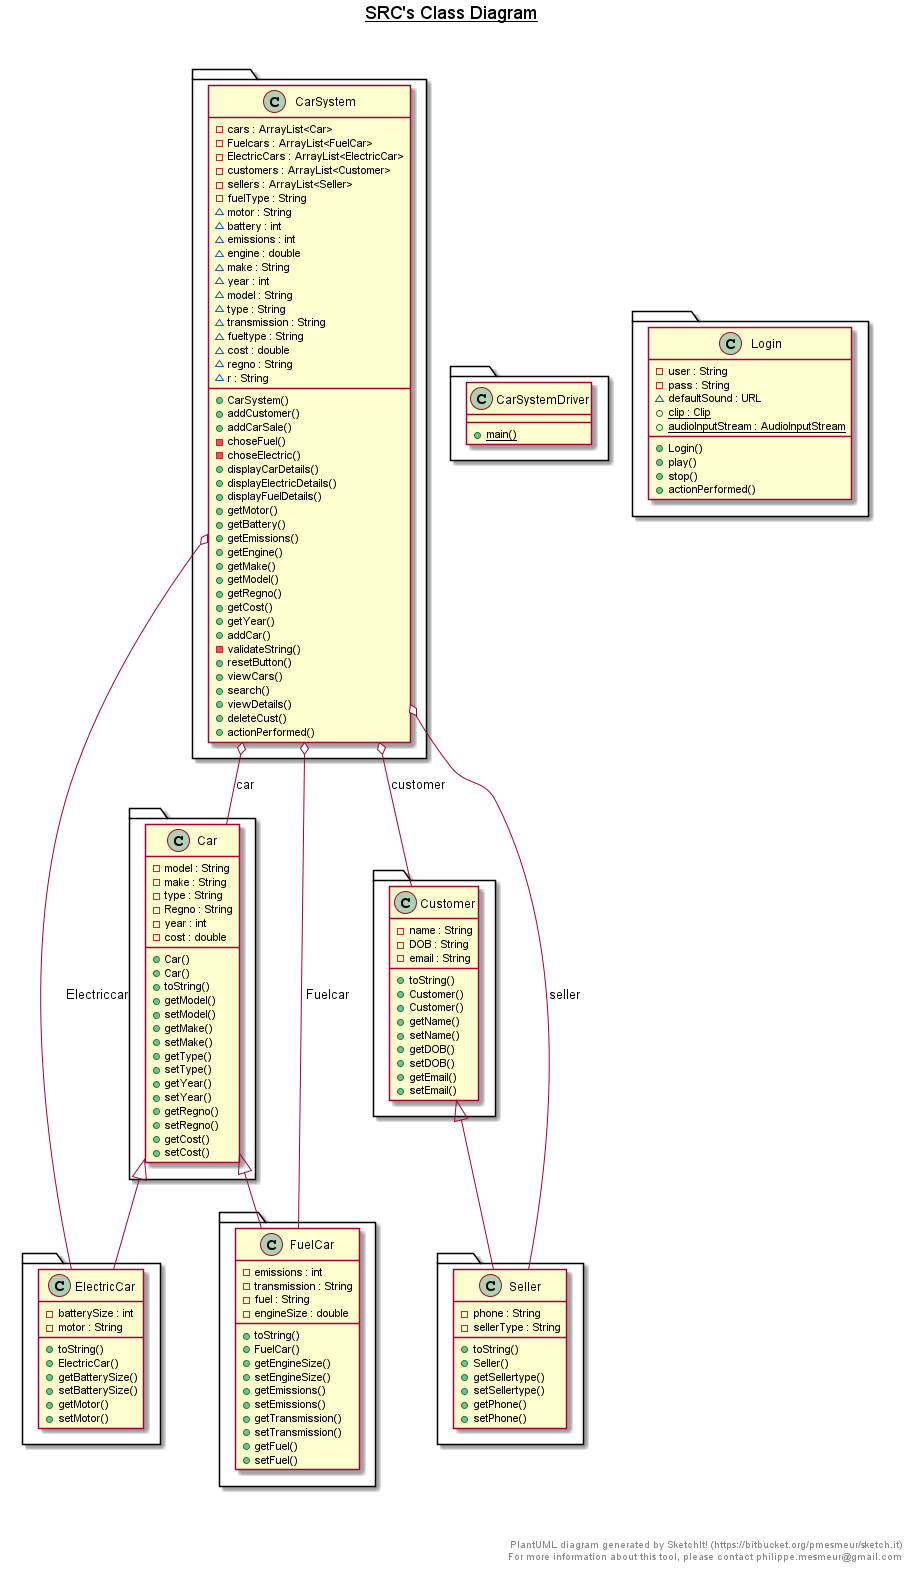

The diagram above was rendered by PlantUML. Its source (embedded in the PNG):
@startuml

title __SRC's Class Diagram__\n

  package  {
    class Car {
        - model : String
        - make : String
        - type : String
        - Regno : String
        - year : int
        - cost : double
        + Car()
        + Car()
        + toString()
        + getModel()
        + setModel()
        + getMake()
        + setMake()
        + getType()
        + setType()
        + getYear()
        + setYear()
        + getRegno()
        + setRegno()
        + getCost()
        + setCost()
    }
  }
  

  package  {
    class CarSystem {
       
        - cars : ArrayList<Car>
        - Fuelcars : ArrayList<FuelCar>
        - ElectricCars : ArrayList<ElectricCar>
        - customers : ArrayList<Customer>
        - sellers : ArrayList<Seller>
        - fuelType : String
        ~ motor : String
        ~ battery : int
        ~ emissions : int
        ~ engine : double
        ~ make : String
        ~ year : int
        ~ model : String
        ~ type : String
        ~ transmission : String
        ~ fueltype : String
        ~ cost : double
        ~ regno : String
        ~ r : String
        + CarSystem()
        + addCustomer()
        + addCarSale()
        - choseFuel()
        - choseElectric()
        + displayCarDetails()
        + displayElectricDetails()
        + displayFuelDetails()
        + getMotor()
        + getBattery()
        + getEmissions()
        + getEngine()
        + getMake()
        + getModel()
        + getRegno()
        + getCost()
        + getYear()
        + addCar()
        - validateString()
        + resetButton()
        + viewCars()
        + search()
        + viewDetails()
        + deleteCust()
        + actionPerformed()
    }
  }
  

  package  {
    class CarSystemDriver {
        {static} + main()
    }
  }
  

  package  {
    class Customer {
        - name : String
        - DOB : String
        - email : String
        + toString()
        + Customer()
        + Customer()
        + getName()
        + setName()
        + getDOB()
        + setDOB()
        + getEmail()
        + setEmail()
    }
  }
  

  package  {
    class ElectricCar {
        - batterySize : int
        - motor : String
        + toString()
        + ElectricCar()
        + getBatterySize()
        + setBatterySize()
        + getMotor()
        + setMotor()
    }
  }
  

  package  {
    class FuelCar {
        - emissions : int
        - transmission : String
        - fuel : String
        - engineSize : double
        + toString()
        + FuelCar()
        + getEngineSize()
        + setEngineSize()
        + getEmissions()
        + setEmissions()
        + getTransmission()
        + setTransmission()
        + getFuel()
        + setFuel()
    }
  }
  

  package  {
    class Login {
        - user : String
        - pass : String
        ~ defaultSound : URL
        {static} + clip : Clip
        {static} + audioInputStream : AudioInputStream
        + Login()
        + play()
        + stop()
        + actionPerformed()
    }
  }
  
  

  package  {
    class Seller {
        - phone : String
        - sellerType : String
        + toString()
        + Seller()
        + getSellertype()
        + setSellertype()
        + getPhone()
        + setPhone()
    }
  }
  


  CarSystem o-- Car : car
  CarSystem o-- FuelCar : Fuelcar
  CarSystem o-- ElectricCar : Electriccar
  CarSystem o-- Customer : customer
  CarSystem o-- Seller : seller
  ElectricCar -up-|> Car
  FuelCar -up-|> Car
  Seller -up-|> Customer


right footer


PlantUML diagram generated by SketchIt! (https://bitbucket.org/pmesmeur/sketch.it)
For more information about this tool, please contact philippe.mesmeur@gmail.com
endfooter

@enduml